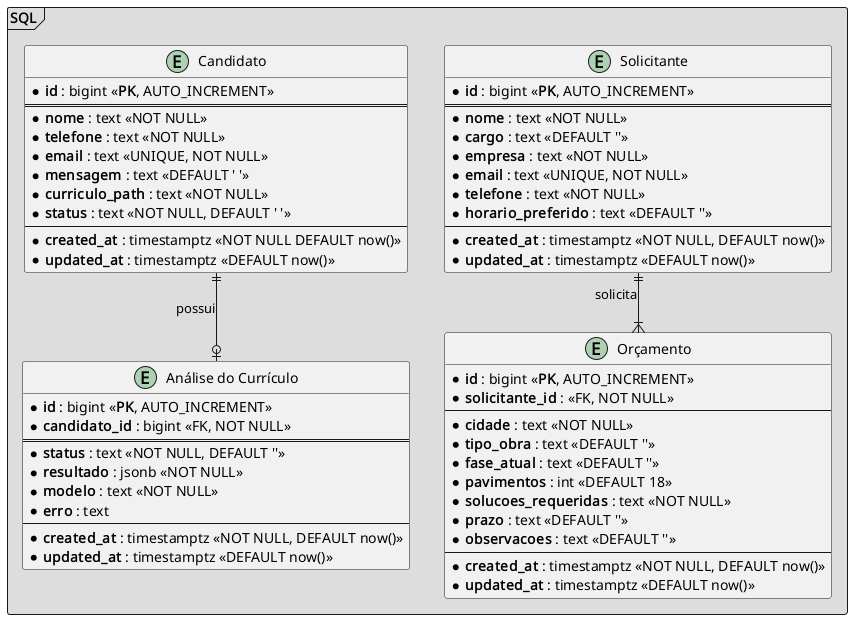

The diagram above was rendered by PlantUML. Its source (embedded in the PNG):
@startuml
' Linhas retas
skinparam linetype ortho

package "SQL" <<Frame>> #DDDDDD {

    entity "Candidato" as candidato {
        * **id** : bigint <<**PK**, AUTO_INCREMENT>>
        ==
        * **nome** : text <<NOT NULL>>
        * **telefone** : text <<NOT NULL>>
        * **email** : text <<UNIQUE, NOT NULL>>
        * **mensagem** : text <<DEFAULT ' '>>
        * **curriculo_path** : text <<NOT NULL>>
        * **status** : text <<NOT NULL, DEFAULT ' '>>
        --
        * **created_at** : timestamptz <<NOT NULL DEFAULT now()>>
        * **updated_at** : timestamptz <<DEFAULT now()>>
    }

    entity "Análise do Currículo" as analise_curriculo {
        * **id** : bigint <<**PK**, AUTO_INCREMENT>>
        * **candidato_id** : bigint <<FK, NOT NULL>>
        ==
        * **status** : text <<NOT NULL, DEFAULT ''>>
        * **resultado** : jsonb <<NOT NULL>>
        * **modelo** : text <<NOT NULL>>
        * **erro** : text
        --
        * **created_at** : timestamptz <<NOT NULL, DEFAULT now()>>
        * **updated_at** : timestamptz <<DEFAULT now()>>
    }

    entity "Solicitante" as solicitante {
        * **id** : bigint <<**PK**, AUTO_INCREMENT>>
        ==
        * **nome** : text <<NOT NULL>>
        * **cargo** : text <<DEFAULT ''>>
        * **empresa** : text <<NOT NULL>>
        * **email** : text <<UNIQUE, NOT NULL>>
        * **telefone** : text <<NOT NULL>>
        * **horario_preferido** : text <<DEFAULT ''>>
        --
        * **created_at** : timestamptz <<NOT NULL, DEFAULT now()>>
        * **updated_at** : timestamptz <<DEFAULT now()>>
    }

    entity "Orçamento" as orcamento {
        * **id** : bigint <<**PK**, AUTO_INCREMENT>>
        * **solicitante_id** : <<FK, NOT NULL>>
        --
        * **cidade** : text <<NOT NULL>>
        * **tipo_obra** : text <<DEFAULT ''>>
        * **fase_atual** : text <<DEFAULT ''>>
        * **pavimentos** : int <<DEFAULT 18>>
        * **solucoes_requeridas** : text <<NOT NULL>>
        * **prazo** : text <<DEFAULT ''>>
        * **observacoes** : text <<DEFAULT ''>>
        --
        * **created_at** : timestamptz <<NOT NULL, DEFAULT now()>>
        * **updated_at** : timestamptz <<DEFAULT now()>>
    }

    
    ' Relacionamentos
    candidato ||--o| analise_curriculo : "possui"
    solicitante ||--|{ orcamento : "solicita"
}

@enduml